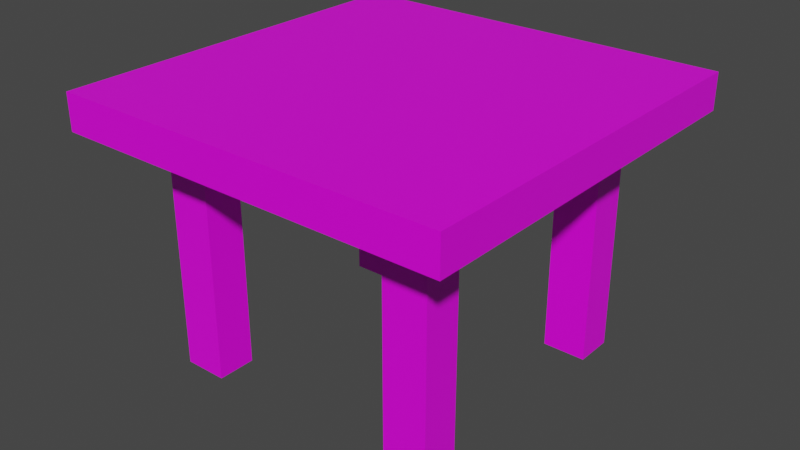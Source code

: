 # Source: table2.blend  (saved by Blender 2.91.10; exported with 4.5.12 LTS)
import bpy
from mathutils import Matrix  # noqa: F401  (used for matrix-valued properties, if any)

bpy.ops.wm.read_factory_settings(use_empty=True)
scene = bpy.context.scene
scene.name = 'Scene'

# ---- collections
col_collection = bpy.data.collections.new('Collection'); scene.collection.children.link(col_collection)

# ---- images (referenced by path relative to the original .blend; pixels are not part of the script)
import os
ASSET_DIR = os.environ.get("B2B_ASSET_DIR", "")  # directory of the original .blend (textures are referenced by path, not embedded)
HERE = os.path.dirname(os.path.abspath(__file__))  # packed textures are extracted next to this script under _unpacked/

def load_image(name, relpath, width, height, colorspace="sRGB"):
    """Load a texture the original file referenced (path relative to the .blend, or extracted next to this script)."""
    p = next((c for c in (os.path.join(HERE, relpath), os.path.join(ASSET_DIR, relpath)) if relpath and os.path.exists(c)), "")
    if p:
        img = bpy.data.images.load(p, check_existing=True)
        img.name = name
    else:  # same state as the original file: an image datablock whose file is absent (Cycles renders it pink)
        img = bpy.data.images.new(name, width, height)
        img.source = "FILE"
        img.filepath = "//" + (relpath or name)
    img.colorspace_settings.name = colorspace
    return img
img_1080707f32a258e66c42992de882b5b1_jpg = load_image('1080707f32a258e66c42992de882b5b1.jpg', '1080707f32a258e66c42992de882b5b1.jpg', 1024, 1024, 'sRGB')

# ---- materials (node trees are filled in below, after node groups)
mat_material_001 = bpy.data.materials.new('Material.001')
mat_material_001.alpha_threshold = 0.0
mat_material_001.use_transparent_shadow = False
mat_material_001.line_color = (0.0, 0.0, 0.0, 1.0)
mat_material_002 = bpy.data.materials.new('Material.002')
mat_material_002.alpha_threshold = 0.0
mat_material_002.use_transparent_shadow = False
mat_material_002.line_color = (0.0, 0.0, 0.0, 1.0)
mat_material_003 = bpy.data.materials.new('Material.003')
mat_material_003.alpha_threshold = 0.0
mat_material_003.use_transparent_shadow = False
mat_material_003.line_color = (0.0, 0.0, 0.0, 1.0)
mat_material_004 = bpy.data.materials.new('Material.004')
mat_material_004.alpha_threshold = 0.0
mat_material_004.use_transparent_shadow = False
mat_material_004.line_color = (0.0, 0.0, 0.0, 1.0)
mat_material_005 = bpy.data.materials.new('Material.005')
mat_material_005.alpha_threshold = 0.0
mat_material_005.use_transparent_shadow = False
mat_material_005.line_color = (0.0, 0.0, 0.0, 1.0)

# ---- material node trees
mat_material_001.use_nodes = True; mat_material_001.node_tree.nodes.clear()
_N = mat_material_001.node_tree.nodes; _L = mat_material_001.node_tree.links
n0 = _N.new('ShaderNodeOutputMaterial'); n0.name = 'Material Output'; n0.location = (300, 300)
n1 = _N.new('ShaderNodeBsdfPrincipled'); n1.name = 'Principled BSDF'; n1.location = (10, 300)
n1.distribution = 'GGX'
n1.subsurface_method = 'BURLEY'
n1.inputs[2].default_value = 0.4
n1.inputs[3].default_value = 1.45
n1.inputs[27].default_value = (0.0, 0.0, 0.0, 1.0)
n1.inputs[28].default_value = 1.0
n2 = _N.new('ShaderNodeTexImage'); n2.name = 'Image Texture'; n2.location = (-280, 275)
n2.image = img_1080707f32a258e66c42992de882b5b1_jpg
_L.new(n1.outputs[0], n0.inputs[0])
_L.new(n2.outputs[0], n1.inputs[0])
n0.is_active_output = True
mat_material_002.use_nodes = True; mat_material_002.node_tree.nodes.clear()
_N = mat_material_002.node_tree.nodes; _L = mat_material_002.node_tree.links
n0 = _N.new('ShaderNodeOutputMaterial'); n0.name = 'Material Output'; n0.location = (300, 300)
n1 = _N.new('ShaderNodeBsdfPrincipled'); n1.name = 'Principled BSDF'; n1.location = (10, 300)
n1.distribution = 'GGX'
n1.subsurface_method = 'BURLEY'
n1.inputs[2].default_value = 0.4
n1.inputs[3].default_value = 1.45
n1.inputs[27].default_value = (0.0, 0.0, 0.0, 1.0)
n1.inputs[28].default_value = 1.0
n2 = _N.new('ShaderNodeTexImage'); n2.name = 'Image Texture'; n2.location = (-280, 275)
n2.image = img_1080707f32a258e66c42992de882b5b1_jpg
_L.new(n1.outputs[0], n0.inputs[0])
_L.new(n2.outputs[0], n1.inputs[0])
n0.is_active_output = True
mat_material_003.use_nodes = True; mat_material_003.node_tree.nodes.clear()
_N = mat_material_003.node_tree.nodes; _L = mat_material_003.node_tree.links
n0 = _N.new('ShaderNodeOutputMaterial'); n0.name = 'Material Output'; n0.location = (300, 300)
n1 = _N.new('ShaderNodeBsdfPrincipled'); n1.name = 'Principled BSDF'; n1.location = (10, 300)
n1.distribution = 'GGX'
n1.subsurface_method = 'BURLEY'
n1.inputs[2].default_value = 0.4
n1.inputs[3].default_value = 1.45
n1.inputs[27].default_value = (0.0, 0.0, 0.0, 1.0)
n1.inputs[28].default_value = 1.0
n2 = _N.new('ShaderNodeTexImage'); n2.name = 'Image Texture'; n2.location = (-280, 275)
n2.image = img_1080707f32a258e66c42992de882b5b1_jpg
_L.new(n1.outputs[0], n0.inputs[0])
_L.new(n2.outputs[0], n1.inputs[0])
n0.is_active_output = True
mat_material_004.use_nodes = True; mat_material_004.node_tree.nodes.clear()
_N = mat_material_004.node_tree.nodes; _L = mat_material_004.node_tree.links
n0 = _N.new('ShaderNodeOutputMaterial'); n0.name = 'Material Output'; n0.location = (300, 300)
n1 = _N.new('ShaderNodeBsdfPrincipled'); n1.name = 'Principled BSDF'; n1.location = (10, 300)
n1.distribution = 'GGX'
n1.subsurface_method = 'BURLEY'
n1.inputs[2].default_value = 0.4
n1.inputs[3].default_value = 1.45
n1.inputs[27].default_value = (0.0, 0.0, 0.0, 1.0)
n1.inputs[28].default_value = 1.0
n2 = _N.new('ShaderNodeTexImage'); n2.name = 'Image Texture'; n2.location = (-280, 275)
n2.image = img_1080707f32a258e66c42992de882b5b1_jpg
_L.new(n1.outputs[0], n0.inputs[0])
_L.new(n2.outputs[0], n1.inputs[0])
n0.is_active_output = True
mat_material_005.use_nodes = True; mat_material_005.node_tree.nodes.clear()
_N = mat_material_005.node_tree.nodes; _L = mat_material_005.node_tree.links
n0 = _N.new('ShaderNodeOutputMaterial'); n0.name = 'Material Output'; n0.location = (300, 300)
n1 = _N.new('ShaderNodeBsdfPrincipled'); n1.name = 'Principled BSDF'; n1.location = (10, 300)
n1.distribution = 'GGX'
n1.subsurface_method = 'BURLEY'
n1.inputs[2].default_value = 0.4
n1.inputs[3].default_value = 1.45
n1.inputs[27].default_value = (0.0, 0.0, 0.0, 1.0)
n1.inputs[28].default_value = 1.0
n2 = _N.new('ShaderNodeTexImage'); n2.name = 'Image Texture'; n2.location = (-280, 275)
n2.image = img_1080707f32a258e66c42992de882b5b1_jpg
_L.new(n1.outputs[0], n0.inputs[0])
_L.new(n2.outputs[0], n1.inputs[0])
n0.is_active_output = True

# ---- world
world_world = bpy.data.worlds.new('World'); scene.world = world_world
world_world.use_nodes = True; world_world.node_tree.nodes.clear()
_N = world_world.node_tree.nodes; _L = world_world.node_tree.links
n0 = _N.new('ShaderNodeOutputWorld'); n0.name = 'World Output'; n0.location = (300, 300)
n1 = _N.new('ShaderNodeBackground'); n1.name = 'Background'; n1.location = (10, 300)
n1.inputs[0].default_value = (0.05088, 0.05088, 0.05088, 1.0)
_L.new(n1.outputs[0], n0.inputs[0])
n0.is_active_output = True
world_world.color = (0.05088, 0.05088, 0.05088)
world_world.use_sun_shadow = False
world_world.sun_shadow_jitter_overblur = 0.0

# ---- meshes
me_cube_001 = bpy.data.meshes.new('Cube.001')
me_cube_001.from_pydata([(1.0, 1.0, 6.327), (1.0, 1.0, 4.327), (1.0, -1.0, 6.327), (1.0, -1.0, 4.327), (-1.0, 1.0, 6.327), (-1.0, 1.0, 4.327), (-1.0, -1.0, 6.327), (-1.0, -1.0, 4.327), (0.5012, 0.7125, -8.882), (0.5012, 0.7125, 4.516), (0.5012, 0.5154, -8.882), (0.5012, 0.5154, 4.516), (0.7224, 0.7125, -8.882), (0.7224, 0.7125, 4.516), (0.7224, 0.5154, -8.882), (0.7224, 0.5154, 4.516), (-0.7224, -0.5154, -8.882), (-0.7224, -0.5154, 4.516), (-0.7224, -0.7125, -8.882), (-0.7224, -0.7125, 4.516), (-0.5012, -0.5154, -8.882), (-0.5012, -0.5154, 4.516), (-0.5012, -0.7125, -8.882), (-0.5012, -0.7125, 4.516), (0.5012, -0.5154, -8.882), (0.5012, -0.5154, 4.516), (0.5012, -0.7125, -8.882), (0.5012, -0.7125, 4.516), (0.7224, -0.5154, -8.882), (0.7224, -0.5154, 4.516), (0.7224, -0.7125, -8.882), (0.7224, -0.7125, 4.516), (-0.7224, 0.7125, -8.882), (-0.7224, 0.7125, 4.516), (-0.7224, 0.5154, -8.882), (-0.7224, 0.5154, 4.516), (-0.5012, 0.7125, -8.882), (-0.5012, 0.7125, 4.516), (-0.5012, 0.5154, -8.882), (-0.5012, 0.5154, 4.516)], [], [(0, 4, 6, 2), (3, 2, 6, 7), (7, 6, 4, 5), (5, 1, 3, 7), (1, 0, 2, 3), (5, 4, 0, 1), (8, 10, 11, 9), (10, 14, 15, 11), (14, 12, 13, 15), (12, 8, 9, 13), (10, 8, 12, 14), (15, 13, 9, 11), (16, 18, 19, 17), (18, 22, 23, 19), (22, 20, 21, 23), (20, 16, 17, 21), (18, 16, 20, 22), (23, 21, 17, 19), (24, 26, 27, 25), (26, 30, 31, 27), (30, 28, 29, 31), (28, 24, 25, 29), (26, 24, 28, 30), (31, 29, 25, 27), (32, 34, 35, 33), (34, 38, 39, 35), (38, 36, 37, 39), (36, 32, 33, 37), (34, 32, 36, 38), (39, 37, 33, 35)])
me_cube_001.polygons.foreach_set('material_index', [0, 0, 0, 0, 0, 0, 1, 1, 1, 1, 1, 1, 2, 2, 2, 2, 2, 2, 3, 3, 3, 3, 3, 3, 4, 4, 4, 4, 4, 4])
_uv = me_cube_001.uv_layers.new(name='UVMap')
_uv.uv.foreach_set('vector', [0.625, 0.5, 0.875, 0.5, 0.875, 0.75, 0.625, 0.75, 0.375, 0.75, 0.625, 0.75, 0.625, 1.0, 0.375, 1.0, 0.375, 0.0, 0.625, 0.0, 0.625, 0.25, 0.375, 0.25, 0.125, 0.5, 0.375, 0.5, 0.375, 0.75, 0.125, 0.75, 0.375, 0.5, 0.625, 0.5, 0.625, 0.75, 0.375, 0.75, 0.375, 0.25, 0.625, 0.25, 0.625, 0.5, 0.375, 0.5, 0.375, 0.0, 0.375, 0.25, 0.625, 0.25, 0.625, 0.0, 0.375, 0.25, 0.375, 0.5, 0.625, 0.5, 0.625, 0.25, 0.375, 0.5, 0.375, 0.75, 0.625, 0.75, 0.625, 0.5, 0.375, 0.75, 0.375, 1.0, 0.625, 1.0, 0.625, 0.75, 0.125, 0.5, 0.125, 0.75, 0.375, 0.75, 0.375, 0.5, 0.625, 0.5, 0.625, 0.75, 0.875, 0.75, 0.875, 0.5, 0.375, 0.0, 0.375, 0.25, 0.625, 0.25, 0.625, 0.0, 0.375, 0.25, 0.375, 0.5, 0.625, 0.5, 0.625, 0.25, 0.375, 0.5, 0.375, 0.75, 0.625, 0.75, 0.625, 0.5, 0.375, 0.75, 0.375, 1.0, 0.625, 1.0, 0.625, 0.75, 0.125, 0.5, 0.125, 0.75, 0.375, 0.75, 0.375, 0.5, 0.625, 0.5, 0.625, 0.75, 0.875, 0.75, 0.875, 0.5, 0.375, 0.0, 0.375, 0.25, 0.625, 0.25, 0.625, 0.0, 0.375, 0.25, 0.375, 0.5, 0.625, 0.5, 0.625, 0.25, 0.375, 0.5, 0.375, 0.75, 0.625, 0.75, 0.625, 0.5, 0.375, 0.75, 0.375, 1.0, 0.625, 1.0, 0.625, 0.75, 0.125, 0.5, 0.125, 0.75, 0.375, 0.75, 0.375, 0.5, 0.625, 0.5, 0.625, 0.75, 0.875, 0.75, 0.875, 0.5, 0.375, 0.0, 0.375, 0.25, 0.625, 0.25, 0.625, 0.0, 0.375, 0.25, 0.375, 0.5, 0.625, 0.5, 0.625, 0.25, 0.375, 0.5, 0.375, 0.75, 0.625, 0.75, 0.625, 0.5, 0.375, 0.75, 0.375, 1.0, 0.625, 1.0, 0.625, 0.75, 0.125, 0.5, 0.125, 0.75, 0.375, 0.75, 0.375, 0.5, 0.625, 0.5, 0.625, 0.75, 0.875, 0.75, 0.875, 0.5])
me_cube_001.materials.append(mat_material_001)
me_cube_001.materials.append(mat_material_002)
me_cube_001.materials.append(mat_material_003)
me_cube_001.materials.append(mat_material_004)
me_cube_001.materials.append(mat_material_005)
me_cube_001.use_remesh_preserve_volume = False
me_cube_001.use_remesh_preserve_attributes = False
me_cube_001.use_mirror_vertex_groups = False
me_cube_001.update()

# ---- objects
ob_cube_001 = bpy.data.objects.new('Cube.001', me_cube_001)

# ---- transforms, parenting, visibility, modifiers, constraints
ob_cube_001.location = (0.0, 0.0, 1.208)
ob_cube_001.scale = (1.635, 1.629, 0.1496)
ob_cube_001.lock_rotations_4d = False
ob_cube_001.empty_display_type = 'ARROWS'
ob_cube_001.lineart.crease_threshold = 0.0

# ---- collection membership
col_collection.objects.link(ob_cube_001)

# ---- scene / render settings (as saved in the file)
scene.frame_start = 1; scene.frame_end = 250; scene.frame_set(1)
scene.render.engine = 'BLENDER_EEVEE_NEXT'
scene.cycles.use_denoising = False
scene.cycles.samples = 128
scene.cycles.sampling_pattern = 'TABULATED_SOBOL'
scene.cycles.use_adaptive_sampling = False
scene.cycles.use_light_tree = False
scene.view_settings.view_transform = 'Filmic'
bpy.context.view_layer.update()

# ---- added for rendering (the .blend has no active camera and no usable light): camera, sun
cam_auto = bpy.data.cameras.new('AutoCamera')
cam_auto.lens = 50.0
cam_auto.sensor_width = 36.0
cam_auto.clip_end = 1000.0
ob_auto_camera = bpy.data.objects.new('AutoCamera', cam_auto)
scene.collection.objects.link(ob_auto_camera)
ob_auto_camera.location = (4.76046, -5.71255, 4.82509)
ob_auto_camera.rotation_euler = (1.09748, -7.21219e-08, 0.694738)
scene.camera = ob_auto_camera
light_auto_sun = bpy.data.lights.new('AutoSun', 'SUN')
light_auto_sun.energy = 3.0
light_auto_sun.angle = 0.0523599
ob_auto_sun = bpy.data.objects.new('AutoSun', light_auto_sun)
scene.collection.objects.link(ob_auto_sun)
ob_auto_sun.rotation_euler = (0.872665, 0.174533, 0.523599)
bpy.context.view_layer.update()
